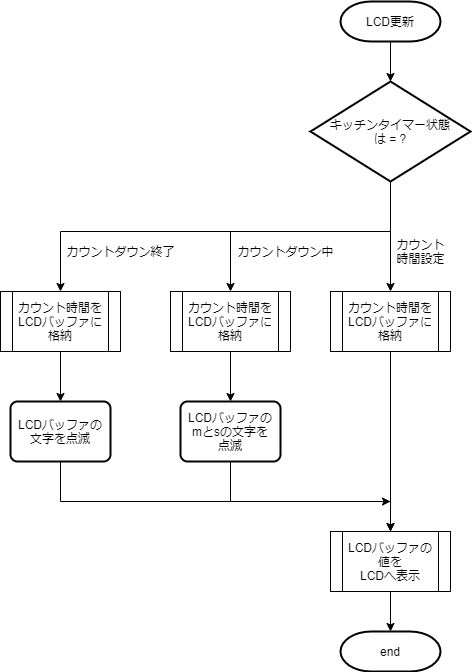

The diagram above was exported from draw.io. Its source (the exported page's mxGraphModel, read from the mxfile embedded in the PNG):
<mxGraphModel dx="2153" dy="806" grid="1" gridSize="10" guides="1" tooltips="1" connect="1" arrows="1" fold="1" page="1" pageScale="1" pageWidth="827" pageHeight="1169" math="0" shadow="0">
  <root>
    <mxCell id="WIyWlLk6GJQsqaUBKTNV-0" />
    <mxCell id="WIyWlLk6GJQsqaUBKTNV-1" parent="WIyWlLk6GJQsqaUBKTNV-0" />
    <mxCell id="Q0TZumz5n5FIn2omMGrg-6" value="" style="edgeStyle=orthogonalEdgeStyle;rounded=0;orthogonalLoop=1;jettySize=auto;html=1;" parent="WIyWlLk6GJQsqaUBKTNV-1" source="Q0TZumz5n5FIn2omMGrg-0" target="Q0TZumz5n5FIn2omMGrg-3" edge="1">
      <mxGeometry relative="1" as="geometry" />
    </mxCell>
    <mxCell id="Q0TZumz5n5FIn2omMGrg-0" value="LCD更新" style="strokeWidth=2;html=1;shape=mxgraph.flowchart.terminator;whiteSpace=wrap;" parent="WIyWlLk6GJQsqaUBKTNV-1" vertex="1">
      <mxGeometry x="-450" y="50" width="100" height="40" as="geometry" />
    </mxCell>
    <mxCell id="Q0TZumz5n5FIn2omMGrg-1" value="end" style="strokeWidth=2;html=1;shape=mxgraph.flowchart.terminator;whiteSpace=wrap;" parent="WIyWlLk6GJQsqaUBKTNV-1" vertex="1">
      <mxGeometry x="-450" y="680" width="100" height="40" as="geometry" />
    </mxCell>
    <mxCell id="Q0TZumz5n5FIn2omMGrg-8" value="" style="edgeStyle=orthogonalEdgeStyle;rounded=0;orthogonalLoop=1;jettySize=auto;html=1;entryX=0.5;entryY=0;entryDx=0;entryDy=0;" parent="WIyWlLk6GJQsqaUBKTNV-1" source="Q0TZumz5n5FIn2omMGrg-2" target="Q0TZumz5n5FIn2omMGrg-12" edge="1">
      <mxGeometry relative="1" as="geometry">
        <mxPoint x="-400" y="450" as="targetPoint" />
        <Array as="points" />
      </mxGeometry>
    </mxCell>
    <mxCell id="Q0TZumz5n5FIn2omMGrg-2" value="カウント時間を&lt;br&gt;LCDバッファに&lt;br&gt;格納" style="shape=process;whiteSpace=wrap;html=1;backgroundOutline=1;" parent="WIyWlLk6GJQsqaUBKTNV-1" vertex="1">
      <mxGeometry x="-460" y="340" width="120" height="60" as="geometry" />
    </mxCell>
    <mxCell id="Q0TZumz5n5FIn2omMGrg-5" value="" style="edgeStyle=orthogonalEdgeStyle;rounded=0;orthogonalLoop=1;jettySize=auto;html=1;" parent="WIyWlLk6GJQsqaUBKTNV-1" source="Q0TZumz5n5FIn2omMGrg-3" target="Q0TZumz5n5FIn2omMGrg-2" edge="1">
      <mxGeometry relative="1" as="geometry" />
    </mxCell>
    <mxCell id="Q0TZumz5n5FIn2omMGrg-10" style="edgeStyle=orthogonalEdgeStyle;rounded=0;orthogonalLoop=1;jettySize=auto;html=1;entryX=0.5;entryY=0;entryDx=0;entryDy=0;" parent="WIyWlLk6GJQsqaUBKTNV-1" source="Q0TZumz5n5FIn2omMGrg-3" target="Q0TZumz5n5FIn2omMGrg-9" edge="1">
      <mxGeometry relative="1" as="geometry">
        <Array as="points">
          <mxPoint x="-400" y="280" />
          <mxPoint x="-560" y="280" />
        </Array>
      </mxGeometry>
    </mxCell>
    <mxCell id="SOvnZX-gJVzO9EQqvEwi-1" style="edgeStyle=orthogonalEdgeStyle;rounded=0;orthogonalLoop=1;jettySize=auto;html=1;" parent="WIyWlLk6GJQsqaUBKTNV-1" source="Q0TZumz5n5FIn2omMGrg-3" target="SOvnZX-gJVzO9EQqvEwi-0" edge="1">
      <mxGeometry relative="1" as="geometry">
        <Array as="points">
          <mxPoint x="-400" y="280" />
          <mxPoint x="-730" y="280" />
        </Array>
      </mxGeometry>
    </mxCell>
    <mxCell id="Q0TZumz5n5FIn2omMGrg-3" value="キッチンタイマー状態&lt;br&gt;は = ?" style="strokeWidth=2;html=1;shape=mxgraph.flowchart.decision;whiteSpace=wrap;" parent="WIyWlLk6GJQsqaUBKTNV-1" vertex="1">
      <mxGeometry x="-480" y="130" width="160" height="100" as="geometry" />
    </mxCell>
    <mxCell id="Q0TZumz5n5FIn2omMGrg-4" style="edgeStyle=orthogonalEdgeStyle;rounded=0;orthogonalLoop=1;jettySize=auto;html=1;exitX=0.5;exitY=1;exitDx=0;exitDy=0;" parent="WIyWlLk6GJQsqaUBKTNV-1" source="Q0TZumz5n5FIn2omMGrg-2" target="Q0TZumz5n5FIn2omMGrg-2" edge="1">
      <mxGeometry relative="1" as="geometry" />
    </mxCell>
    <mxCell id="Q0TZumz5n5FIn2omMGrg-7" value="カウント&lt;br&gt;時間設定" style="text;html=1;align=center;verticalAlign=middle;resizable=0;points=[];autosize=1;" parent="WIyWlLk6GJQsqaUBKTNV-1" vertex="1">
      <mxGeometry x="-400" y="285" width="60" height="30" as="geometry" />
    </mxCell>
    <mxCell id="Q0TZumz5n5FIn2omMGrg-14" value="" style="edgeStyle=orthogonalEdgeStyle;rounded=0;orthogonalLoop=1;jettySize=auto;html=1;entryX=0.5;entryY=0;entryDx=0;entryDy=0;" parent="WIyWlLk6GJQsqaUBKTNV-1" source="Q0TZumz5n5FIn2omMGrg-9" edge="1">
      <mxGeometry relative="1" as="geometry">
        <mxPoint x="-560" y="450" as="targetPoint" />
      </mxGeometry>
    </mxCell>
    <mxCell id="Q0TZumz5n5FIn2omMGrg-9" value="カウント時間をLCDバッファに&lt;br&gt;格納" style="shape=process;whiteSpace=wrap;html=1;backgroundOutline=1;" parent="WIyWlLk6GJQsqaUBKTNV-1" vertex="1">
      <mxGeometry x="-620" y="340" width="120" height="60" as="geometry" />
    </mxCell>
    <mxCell id="Q0TZumz5n5FIn2omMGrg-11" value="カウントダウン中" style="text;html=1;align=center;verticalAlign=middle;resizable=0;points=[];autosize=1;" parent="WIyWlLk6GJQsqaUBKTNV-1" vertex="1">
      <mxGeometry x="-560" y="290" width="110" height="20" as="geometry" />
    </mxCell>
    <mxCell id="Q0TZumz5n5FIn2omMGrg-16" value="" style="edgeStyle=orthogonalEdgeStyle;rounded=0;orthogonalLoop=1;jettySize=auto;html=1;" parent="WIyWlLk6GJQsqaUBKTNV-1" source="Q0TZumz5n5FIn2omMGrg-12" target="Q0TZumz5n5FIn2omMGrg-1" edge="1">
      <mxGeometry relative="1" as="geometry" />
    </mxCell>
    <mxCell id="Q0TZumz5n5FIn2omMGrg-12" value="LCDバッファの値を&lt;br&gt;LCDへ表示" style="shape=process;whiteSpace=wrap;html=1;backgroundOutline=1;" parent="WIyWlLk6GJQsqaUBKTNV-1" vertex="1">
      <mxGeometry x="-460" y="580" width="120" height="60" as="geometry" />
    </mxCell>
    <mxCell id="SOvnZX-gJVzO9EQqvEwi-7" style="edgeStyle=orthogonalEdgeStyle;rounded=0;orthogonalLoop=1;jettySize=auto;html=1;entryX=0.5;entryY=0;entryDx=0;entryDy=0;" parent="WIyWlLk6GJQsqaUBKTNV-1" target="Q0TZumz5n5FIn2omMGrg-12" edge="1">
      <mxGeometry relative="1" as="geometry">
        <mxPoint x="-400" y="570" as="targetPoint" />
        <Array as="points">
          <mxPoint x="-560" y="550" />
          <mxPoint x="-400" y="550" />
        </Array>
        <mxPoint x="-559.9999999999998" y="510" as="sourcePoint" />
      </mxGeometry>
    </mxCell>
    <mxCell id="SOvnZX-gJVzO9EQqvEwi-4" value="" style="edgeStyle=orthogonalEdgeStyle;rounded=0;orthogonalLoop=1;jettySize=auto;html=1;" parent="WIyWlLk6GJQsqaUBKTNV-1" source="SOvnZX-gJVzO9EQqvEwi-0" edge="1">
      <mxGeometry relative="1" as="geometry">
        <mxPoint x="-730" y="450" as="targetPoint" />
      </mxGeometry>
    </mxCell>
    <mxCell id="SOvnZX-gJVzO9EQqvEwi-0" value="カウント時間をLCDバッファに&lt;br&gt;格納" style="shape=process;whiteSpace=wrap;html=1;backgroundOutline=1;" parent="WIyWlLk6GJQsqaUBKTNV-1" vertex="1">
      <mxGeometry x="-790" y="340" width="120" height="60" as="geometry" />
    </mxCell>
    <mxCell id="SOvnZX-gJVzO9EQqvEwi-2" value="カウントダウン終了" style="text;html=1;align=center;verticalAlign=middle;resizable=0;points=[];autosize=1;" parent="WIyWlLk6GJQsqaUBKTNV-1" vertex="1">
      <mxGeometry x="-730" y="290" width="120" height="20" as="geometry" />
    </mxCell>
    <mxCell id="SOvnZX-gJVzO9EQqvEwi-8" style="edgeStyle=orthogonalEdgeStyle;rounded=0;orthogonalLoop=1;jettySize=auto;html=1;" parent="WIyWlLk6GJQsqaUBKTNV-1" edge="1">
      <mxGeometry relative="1" as="geometry">
        <Array as="points">
          <mxPoint x="-730" y="550" />
          <mxPoint x="-400" y="550" />
        </Array>
        <mxPoint x="-729.9999999999998" y="510" as="sourcePoint" />
        <mxPoint x="-400" y="550" as="targetPoint" />
      </mxGeometry>
    </mxCell>
    <mxCell id="YJnv_f1Vfk9ZUcFDrmWs-0" value="&lt;span&gt;LCDバッファの&lt;br&gt;mとsの文字を&lt;/span&gt;&lt;br&gt;&lt;span&gt;点滅&lt;/span&gt;" style="rounded=1;whiteSpace=wrap;html=1;absoluteArcSize=1;arcSize=14;strokeWidth=2;" parent="WIyWlLk6GJQsqaUBKTNV-1" vertex="1">
      <mxGeometry x="-610" y="450" width="100" height="60" as="geometry" />
    </mxCell>
    <mxCell id="YJnv_f1Vfk9ZUcFDrmWs-1" value="LCDバッファの&lt;br&gt;文字を点滅" style="rounded=1;whiteSpace=wrap;html=1;absoluteArcSize=1;arcSize=14;strokeWidth=2;" parent="WIyWlLk6GJQsqaUBKTNV-1" vertex="1">
      <mxGeometry x="-780" y="450" width="100" height="60" as="geometry" />
    </mxCell>
  </root>
</mxGraphModel>